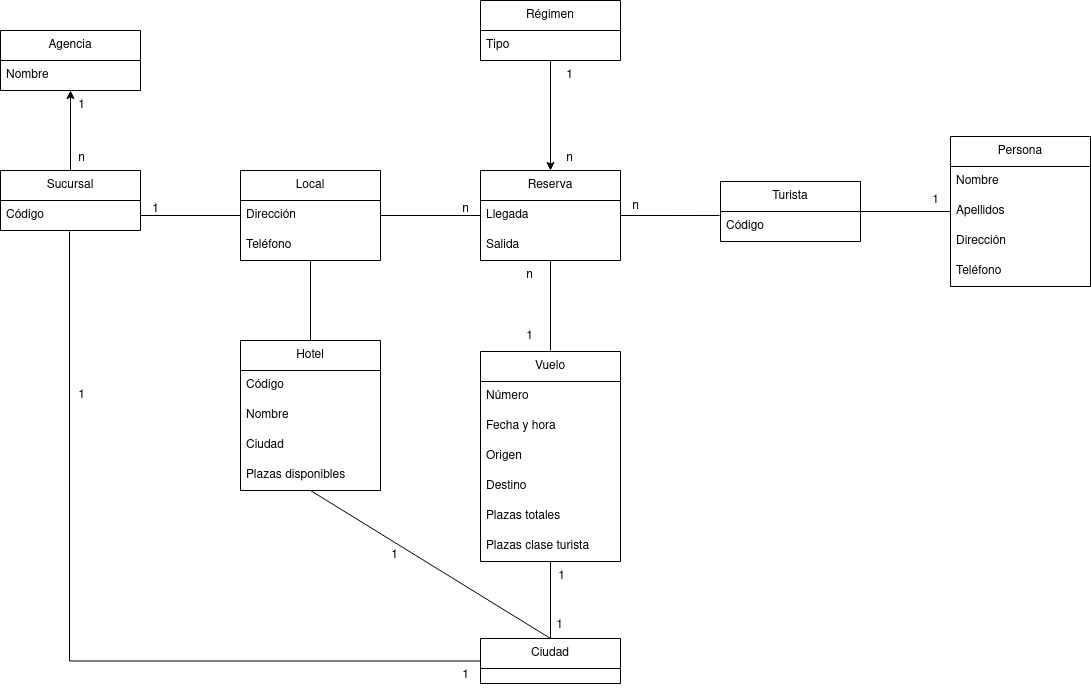

The diagram above was exported from draw.io. Its source (the exported page's mxGraphModel, read from the mxfile embedded in the PNG):
<mxGraphModel dx="1434" dy="664" grid="1" gridSize="10" guides="1" tooltips="1" connect="1" arrows="1" fold="1" page="1" pageScale="1" pageWidth="827" pageHeight="1169" math="0" shadow="0">
  <root>
    <mxCell id="0" />
    <mxCell id="1" parent="0" />
    <mxCell id="4V3yCi693StmEj_8-Hbf-77" value="" style="edgeStyle=orthogonalEdgeStyle;rounded=0;orthogonalLoop=1;jettySize=auto;html=1;startArrow=none;startFill=0;endArrow=none;endFill=0;entryX=0;entryY=0.5;entryDx=0;entryDy=0;exitX=0.493;exitY=1.033;exitDx=0;exitDy=0;exitPerimeter=0;" edge="1" parent="1" source="4V3yCi693StmEj_8-Hbf-5" target="4V3yCi693StmEj_8-Hbf-61">
      <mxGeometry relative="1" as="geometry">
        <mxPoint x="90" y="730" as="targetPoint" />
      </mxGeometry>
    </mxCell>
    <mxCell id="4V3yCi693StmEj_8-Hbf-4" value="&lt;div&gt;Sucursal&lt;/div&gt;" style="swimlane;fontStyle=0;childLayout=stackLayout;horizontal=1;startSize=30;horizontalStack=0;resizeParent=1;resizeParentMax=0;resizeLast=0;collapsible=1;marginBottom=0;whiteSpace=wrap;html=1;" vertex="1" parent="1">
      <mxGeometry x="20" y="590" width="140" height="60" as="geometry" />
    </mxCell>
    <mxCell id="4V3yCi693StmEj_8-Hbf-5" value="Código" style="text;strokeColor=none;fillColor=none;align=left;verticalAlign=middle;spacingLeft=4;spacingRight=4;overflow=hidden;points=[[0,0.5],[1,0.5]];portConstraint=eastwest;rotatable=0;whiteSpace=wrap;html=1;" vertex="1" parent="4V3yCi693StmEj_8-Hbf-4">
      <mxGeometry y="30" width="140" height="30" as="geometry" />
    </mxCell>
    <mxCell id="4V3yCi693StmEj_8-Hbf-16" value="&lt;div&gt;Persona&lt;/div&gt;" style="swimlane;fontStyle=0;childLayout=stackLayout;horizontal=1;startSize=30;horizontalStack=0;resizeParent=1;resizeParentMax=0;resizeLast=0;collapsible=1;marginBottom=0;whiteSpace=wrap;html=1;" vertex="1" parent="1">
      <mxGeometry x="970" y="556" width="140" height="150" as="geometry" />
    </mxCell>
    <mxCell id="4V3yCi693StmEj_8-Hbf-17" value="Nombre" style="text;strokeColor=none;fillColor=none;align=left;verticalAlign=middle;spacingLeft=4;spacingRight=4;overflow=hidden;points=[[0,0.5],[1,0.5]];portConstraint=eastwest;rotatable=0;whiteSpace=wrap;html=1;" vertex="1" parent="4V3yCi693StmEj_8-Hbf-16">
      <mxGeometry y="30" width="140" height="30" as="geometry" />
    </mxCell>
    <mxCell id="4V3yCi693StmEj_8-Hbf-18" value="Apellidos" style="text;strokeColor=none;fillColor=none;align=left;verticalAlign=middle;spacingLeft=4;spacingRight=4;overflow=hidden;points=[[0,0.5],[1,0.5]];portConstraint=eastwest;rotatable=0;whiteSpace=wrap;html=1;" vertex="1" parent="4V3yCi693StmEj_8-Hbf-16">
      <mxGeometry y="60" width="140" height="30" as="geometry" />
    </mxCell>
    <mxCell id="4V3yCi693StmEj_8-Hbf-24" value="Dirección" style="text;strokeColor=none;fillColor=none;align=left;verticalAlign=middle;spacingLeft=4;spacingRight=4;overflow=hidden;points=[[0,0.5],[1,0.5]];portConstraint=eastwest;rotatable=0;whiteSpace=wrap;html=1;" vertex="1" parent="4V3yCi693StmEj_8-Hbf-16">
      <mxGeometry y="90" width="140" height="30" as="geometry" />
    </mxCell>
    <mxCell id="4V3yCi693StmEj_8-Hbf-19" value="Teléfono" style="text;strokeColor=none;fillColor=none;align=left;verticalAlign=middle;spacingLeft=4;spacingRight=4;overflow=hidden;points=[[0,0.5],[1,0.5]];portConstraint=eastwest;rotatable=0;whiteSpace=wrap;html=1;" vertex="1" parent="4V3yCi693StmEj_8-Hbf-16">
      <mxGeometry y="120" width="140" height="30" as="geometry" />
    </mxCell>
    <mxCell id="4V3yCi693StmEj_8-Hbf-20" value="Turista" style="swimlane;fontStyle=0;childLayout=stackLayout;horizontal=1;startSize=30;horizontalStack=0;resizeParent=1;resizeParentMax=0;resizeLast=0;collapsible=1;marginBottom=0;whiteSpace=wrap;html=1;" vertex="1" parent="1">
      <mxGeometry x="740" y="601" width="140" height="60" as="geometry" />
    </mxCell>
    <mxCell id="4V3yCi693StmEj_8-Hbf-21" value="Código" style="text;strokeColor=none;fillColor=none;align=left;verticalAlign=middle;spacingLeft=4;spacingRight=4;overflow=hidden;points=[[0,0.5],[1,0.5]];portConstraint=eastwest;rotatable=0;whiteSpace=wrap;html=1;" vertex="1" parent="4V3yCi693StmEj_8-Hbf-20">
      <mxGeometry y="30" width="140" height="30" as="geometry" />
    </mxCell>
    <mxCell id="4V3yCi693StmEj_8-Hbf-25" value="" style="edgeStyle=orthogonalEdgeStyle;rounded=0;orthogonalLoop=1;jettySize=auto;html=1;entryX=1;entryY=0.5;entryDx=0;entryDy=0;endArrow=none;endFill=0;startArrow=none;startFill=0;" edge="1" parent="1" source="4V3yCi693StmEj_8-Hbf-18" target="4V3yCi693StmEj_8-Hbf-20">
      <mxGeometry relative="1" as="geometry" />
    </mxCell>
    <mxCell id="4V3yCi693StmEj_8-Hbf-26" value="Local" style="swimlane;fontStyle=0;childLayout=stackLayout;horizontal=1;startSize=30;horizontalStack=0;resizeParent=1;resizeParentMax=0;resizeLast=0;collapsible=1;marginBottom=0;whiteSpace=wrap;html=1;" vertex="1" parent="1">
      <mxGeometry x="260" y="590" width="140" height="90" as="geometry" />
    </mxCell>
    <mxCell id="4V3yCi693StmEj_8-Hbf-28" value="Dirección" style="text;strokeColor=none;fillColor=none;align=left;verticalAlign=middle;spacingLeft=4;spacingRight=4;overflow=hidden;points=[[0,0.5],[1,0.5]];portConstraint=eastwest;rotatable=0;whiteSpace=wrap;html=1;" vertex="1" parent="4V3yCi693StmEj_8-Hbf-26">
      <mxGeometry y="30" width="140" height="30" as="geometry" />
    </mxCell>
    <mxCell id="4V3yCi693StmEj_8-Hbf-29" value="Teléfono" style="text;strokeColor=none;fillColor=none;align=left;verticalAlign=middle;spacingLeft=4;spacingRight=4;overflow=hidden;points=[[0,0.5],[1,0.5]];portConstraint=eastwest;rotatable=0;whiteSpace=wrap;html=1;" vertex="1" parent="4V3yCi693StmEj_8-Hbf-26">
      <mxGeometry y="60" width="140" height="30" as="geometry" />
    </mxCell>
    <mxCell id="4V3yCi693StmEj_8-Hbf-30" value="" style="edgeStyle=orthogonalEdgeStyle;rounded=0;orthogonalLoop=1;jettySize=auto;html=1;endArrow=none;endFill=0;" edge="1" parent="1" source="4V3yCi693StmEj_8-Hbf-28">
      <mxGeometry relative="1" as="geometry">
        <mxPoint x="500" y="635" as="targetPoint" />
      </mxGeometry>
    </mxCell>
    <mxCell id="4V3yCi693StmEj_8-Hbf-31" value="" style="edgeStyle=orthogonalEdgeStyle;rounded=0;orthogonalLoop=1;jettySize=auto;html=1;entryX=0;entryY=0.5;entryDx=0;entryDy=0;endArrow=none;endFill=0;" edge="1" parent="1" source="4V3yCi693StmEj_8-Hbf-5" target="4V3yCi693StmEj_8-Hbf-28">
      <mxGeometry relative="1" as="geometry" />
    </mxCell>
    <mxCell id="4V3yCi693StmEj_8-Hbf-39" value="" style="edgeStyle=orthogonalEdgeStyle;rounded=0;orthogonalLoop=1;jettySize=auto;html=1;endArrow=none;endFill=0;startArrow=classic;startFill=1;" edge="1" parent="1" source="4V3yCi693StmEj_8-Hbf-32" target="4V3yCi693StmEj_8-Hbf-4">
      <mxGeometry relative="1" as="geometry" />
    </mxCell>
    <mxCell id="4V3yCi693StmEj_8-Hbf-32" value="Agencia" style="swimlane;fontStyle=0;childLayout=stackLayout;horizontal=1;startSize=30;horizontalStack=0;resizeParent=1;resizeParentMax=0;resizeLast=0;collapsible=1;marginBottom=0;whiteSpace=wrap;html=1;" vertex="1" parent="1">
      <mxGeometry x="20" y="450" width="140" height="60" as="geometry" />
    </mxCell>
    <mxCell id="4V3yCi693StmEj_8-Hbf-102" value="Nombre" style="text;strokeColor=none;fillColor=none;align=left;verticalAlign=middle;spacingLeft=4;spacingRight=4;overflow=hidden;points=[[0,0.5],[1,0.5]];portConstraint=eastwest;rotatable=0;whiteSpace=wrap;html=1;" vertex="1" parent="4V3yCi693StmEj_8-Hbf-32">
      <mxGeometry y="30" width="140" height="30" as="geometry" />
    </mxCell>
    <mxCell id="4V3yCi693StmEj_8-Hbf-40" value="Hotel" style="swimlane;fontStyle=0;childLayout=stackLayout;horizontal=1;startSize=30;horizontalStack=0;resizeParent=1;resizeParentMax=0;resizeLast=0;collapsible=1;marginBottom=0;whiteSpace=wrap;html=1;" vertex="1" parent="1">
      <mxGeometry x="260" y="760" width="140" height="150" as="geometry" />
    </mxCell>
    <mxCell id="4V3yCi693StmEj_8-Hbf-41" value="Código" style="text;strokeColor=none;fillColor=none;align=left;verticalAlign=middle;spacingLeft=4;spacingRight=4;overflow=hidden;points=[[0,0.5],[1,0.5]];portConstraint=eastwest;rotatable=0;whiteSpace=wrap;html=1;" vertex="1" parent="4V3yCi693StmEj_8-Hbf-40">
      <mxGeometry y="30" width="140" height="30" as="geometry" />
    </mxCell>
    <mxCell id="4V3yCi693StmEj_8-Hbf-42" value="Nombre" style="text;strokeColor=none;fillColor=none;align=left;verticalAlign=middle;spacingLeft=4;spacingRight=4;overflow=hidden;points=[[0,0.5],[1,0.5]];portConstraint=eastwest;rotatable=0;whiteSpace=wrap;html=1;" vertex="1" parent="4V3yCi693StmEj_8-Hbf-40">
      <mxGeometry y="60" width="140" height="30" as="geometry" />
    </mxCell>
    <mxCell id="4V3yCi693StmEj_8-Hbf-43" value="Ciudad" style="text;strokeColor=none;fillColor=none;align=left;verticalAlign=middle;spacingLeft=4;spacingRight=4;overflow=hidden;points=[[0,0.5],[1,0.5]];portConstraint=eastwest;rotatable=0;whiteSpace=wrap;html=1;" vertex="1" parent="4V3yCi693StmEj_8-Hbf-40">
      <mxGeometry y="90" width="140" height="30" as="geometry" />
    </mxCell>
    <mxCell id="4V3yCi693StmEj_8-Hbf-44" value="Plazas disponibles" style="text;strokeColor=none;fillColor=none;align=left;verticalAlign=middle;spacingLeft=4;spacingRight=4;overflow=hidden;points=[[0,0.5],[1,0.5]];portConstraint=eastwest;rotatable=0;whiteSpace=wrap;html=1;" vertex="1" parent="4V3yCi693StmEj_8-Hbf-40">
      <mxGeometry y="120" width="140" height="30" as="geometry" />
    </mxCell>
    <mxCell id="4V3yCi693StmEj_8-Hbf-49" value="" style="edgeStyle=orthogonalEdgeStyle;rounded=0;orthogonalLoop=1;jettySize=auto;html=1;endArrow=none;endFill=0;" edge="1" parent="1" source="4V3yCi693StmEj_8-Hbf-45">
      <mxGeometry relative="1" as="geometry">
        <mxPoint x="570" y="770" as="targetPoint" />
      </mxGeometry>
    </mxCell>
    <mxCell id="4V3yCi693StmEj_8-Hbf-98" value="" style="edgeStyle=none;rounded=0;orthogonalLoop=1;jettySize=auto;html=1;startArrow=classic;startFill=1;endArrow=none;endFill=0;" edge="1" parent="1" source="4V3yCi693StmEj_8-Hbf-45" target="4V3yCi693StmEj_8-Hbf-95">
      <mxGeometry relative="1" as="geometry" />
    </mxCell>
    <mxCell id="4V3yCi693StmEj_8-Hbf-45" value="Reserva" style="swimlane;fontStyle=0;childLayout=stackLayout;horizontal=1;startSize=30;horizontalStack=0;resizeParent=1;resizeParentMax=0;resizeLast=0;collapsible=1;marginBottom=0;whiteSpace=wrap;html=1;" vertex="1" parent="1">
      <mxGeometry x="500" y="590" width="140" height="90" as="geometry" />
    </mxCell>
    <mxCell id="4V3yCi693StmEj_8-Hbf-46" value="Llegada&lt;span style=&quot;white-space: pre;&quot;&gt;&#09;&lt;/span&gt;" style="text;strokeColor=none;fillColor=none;align=left;verticalAlign=middle;spacingLeft=4;spacingRight=4;overflow=hidden;points=[[0,0.5],[1,0.5]];portConstraint=eastwest;rotatable=0;whiteSpace=wrap;html=1;" vertex="1" parent="4V3yCi693StmEj_8-Hbf-45">
      <mxGeometry y="30" width="140" height="30" as="geometry" />
    </mxCell>
    <mxCell id="4V3yCi693StmEj_8-Hbf-47" value="Salida" style="text;strokeColor=none;fillColor=none;align=left;verticalAlign=middle;spacingLeft=4;spacingRight=4;overflow=hidden;points=[[0,0.5],[1,0.5]];portConstraint=eastwest;rotatable=0;whiteSpace=wrap;html=1;" vertex="1" parent="4V3yCi693StmEj_8-Hbf-45">
      <mxGeometry y="60" width="140" height="30" as="geometry" />
    </mxCell>
    <mxCell id="4V3yCi693StmEj_8-Hbf-50" value="" style="edgeStyle=orthogonalEdgeStyle;rounded=0;orthogonalLoop=1;jettySize=auto;html=1;entryX=1;entryY=0.5;entryDx=0;entryDy=0;endArrow=none;endFill=0;startArrow=none;startFill=0;exitX=-0.007;exitY=0.133;exitDx=0;exitDy=0;exitPerimeter=0;" edge="1" parent="1" source="4V3yCi693StmEj_8-Hbf-21" target="4V3yCi693StmEj_8-Hbf-46">
      <mxGeometry relative="1" as="geometry">
        <mxPoint x="1000" y="640" as="sourcePoint" />
        <mxPoint x="900" y="640" as="targetPoint" />
      </mxGeometry>
    </mxCell>
    <mxCell id="4V3yCi693StmEj_8-Hbf-71" value="" style="edgeStyle=orthogonalEdgeStyle;rounded=0;orthogonalLoop=1;jettySize=auto;html=1;startArrow=none;startFill=0;endArrow=none;endFill=0;entryX=0.5;entryY=0;entryDx=0;entryDy=0;exitX=0.5;exitY=1;exitDx=0;exitDy=0;" edge="1" parent="1" source="4V3yCi693StmEj_8-Hbf-51" target="4V3yCi693StmEj_8-Hbf-61">
      <mxGeometry relative="1" as="geometry">
        <mxPoint x="570" y="1004" as="sourcePoint" />
        <mxPoint x="570" y="1088" as="targetPoint" />
      </mxGeometry>
    </mxCell>
    <mxCell id="4V3yCi693StmEj_8-Hbf-51" value="Vuelo" style="swimlane;fontStyle=0;childLayout=stackLayout;horizontal=1;startSize=30;horizontalStack=0;resizeParent=1;resizeParentMax=0;resizeLast=0;collapsible=1;marginBottom=0;whiteSpace=wrap;html=1;" vertex="1" parent="1">
      <mxGeometry x="500" y="771" width="140" height="210" as="geometry" />
    </mxCell>
    <mxCell id="4V3yCi693StmEj_8-Hbf-52" value="Número" style="text;strokeColor=none;fillColor=none;align=left;verticalAlign=middle;spacingLeft=4;spacingRight=4;overflow=hidden;points=[[0,0.5],[1,0.5]];portConstraint=eastwest;rotatable=0;whiteSpace=wrap;html=1;" vertex="1" parent="4V3yCi693StmEj_8-Hbf-51">
      <mxGeometry y="30" width="140" height="30" as="geometry" />
    </mxCell>
    <mxCell id="4V3yCi693StmEj_8-Hbf-53" value="Fecha y hora" style="text;strokeColor=none;fillColor=none;align=left;verticalAlign=middle;spacingLeft=4;spacingRight=4;overflow=hidden;points=[[0,0.5],[1,0.5]];portConstraint=eastwest;rotatable=0;whiteSpace=wrap;html=1;" vertex="1" parent="4V3yCi693StmEj_8-Hbf-51">
      <mxGeometry y="60" width="140" height="30" as="geometry" />
    </mxCell>
    <mxCell id="4V3yCi693StmEj_8-Hbf-54" value="Origen" style="text;strokeColor=none;fillColor=none;align=left;verticalAlign=middle;spacingLeft=4;spacingRight=4;overflow=hidden;points=[[0,0.5],[1,0.5]];portConstraint=eastwest;rotatable=0;whiteSpace=wrap;html=1;" vertex="1" parent="4V3yCi693StmEj_8-Hbf-51">
      <mxGeometry y="90" width="140" height="30" as="geometry" />
    </mxCell>
    <mxCell id="4V3yCi693StmEj_8-Hbf-55" value="Destino" style="text;strokeColor=none;fillColor=none;align=left;verticalAlign=middle;spacingLeft=4;spacingRight=4;overflow=hidden;points=[[0,0.5],[1,0.5]];portConstraint=eastwest;rotatable=0;whiteSpace=wrap;html=1;" vertex="1" parent="4V3yCi693StmEj_8-Hbf-51">
      <mxGeometry y="120" width="140" height="30" as="geometry" />
    </mxCell>
    <mxCell id="4V3yCi693StmEj_8-Hbf-78" value="Plazas totales" style="text;strokeColor=none;fillColor=none;align=left;verticalAlign=middle;spacingLeft=4;spacingRight=4;overflow=hidden;points=[[0,0.5],[1,0.5]];portConstraint=eastwest;rotatable=0;whiteSpace=wrap;html=1;" vertex="1" parent="4V3yCi693StmEj_8-Hbf-51">
      <mxGeometry y="150" width="140" height="30" as="geometry" />
    </mxCell>
    <mxCell id="4V3yCi693StmEj_8-Hbf-80" value="Plazas clase turista" style="text;strokeColor=none;fillColor=none;align=left;verticalAlign=middle;spacingLeft=4;spacingRight=4;overflow=hidden;points=[[0,0.5],[1,0.5]];portConstraint=eastwest;rotatable=0;whiteSpace=wrap;html=1;" vertex="1" parent="4V3yCi693StmEj_8-Hbf-51">
      <mxGeometry y="180" width="140" height="30" as="geometry" />
    </mxCell>
    <mxCell id="4V3yCi693StmEj_8-Hbf-73" value="" style="rounded=0;orthogonalLoop=1;jettySize=auto;html=1;startArrow=none;startFill=0;endArrow=none;endFill=0;exitX=0.5;exitY=0;exitDx=0;exitDy=0;" edge="1" parent="1" source="4V3yCi693StmEj_8-Hbf-61">
      <mxGeometry relative="1" as="geometry">
        <mxPoint x="330" y="910" as="targetPoint" />
      </mxGeometry>
    </mxCell>
    <mxCell id="4V3yCi693StmEj_8-Hbf-61" value="Ciudad" style="swimlane;fontStyle=0;childLayout=stackLayout;horizontal=1;startSize=30;horizontalStack=0;resizeParent=1;resizeParentMax=0;resizeLast=0;collapsible=1;marginBottom=0;whiteSpace=wrap;html=1;" vertex="1" parent="1">
      <mxGeometry x="500" y="1058" width="140" height="45" as="geometry" />
    </mxCell>
    <mxCell id="4V3yCi693StmEj_8-Hbf-81" value="" style="rounded=0;orthogonalLoop=1;jettySize=auto;html=1;startArrow=none;startFill=0;endArrow=none;endFill=0;entryX=0.5;entryY=1;entryDx=0;entryDy=0;exitX=0.5;exitY=0;exitDx=0;exitDy=0;" edge="1" parent="1" source="4V3yCi693StmEj_8-Hbf-40" target="4V3yCi693StmEj_8-Hbf-26">
      <mxGeometry relative="1" as="geometry">
        <mxPoint x="580" y="1068" as="sourcePoint" />
        <mxPoint x="339" y="919" as="targetPoint" />
      </mxGeometry>
    </mxCell>
    <mxCell id="4V3yCi693StmEj_8-Hbf-82" value="1" style="text;html=1;align=center;verticalAlign=middle;resizable=0;points=[];autosize=1;strokeColor=none;fillColor=none;" vertex="1" parent="1">
      <mxGeometry x="86" y="510" width="30" height="30" as="geometry" />
    </mxCell>
    <mxCell id="4V3yCi693StmEj_8-Hbf-83" value="n" style="text;html=1;align=center;verticalAlign=middle;resizable=0;points=[];autosize=1;strokeColor=none;fillColor=none;" vertex="1" parent="1">
      <mxGeometry x="86" y="563" width="30" height="30" as="geometry" />
    </mxCell>
    <mxCell id="4V3yCi693StmEj_8-Hbf-84" value="1" style="text;html=1;align=center;verticalAlign=middle;resizable=0;points=[];autosize=1;strokeColor=none;fillColor=none;" vertex="1" parent="1">
      <mxGeometry x="470" y="1080" width="30" height="30" as="geometry" />
    </mxCell>
    <mxCell id="4V3yCi693StmEj_8-Hbf-85" value="1" style="text;html=1;align=center;verticalAlign=middle;resizable=0;points=[];autosize=1;strokeColor=none;fillColor=none;" vertex="1" parent="1">
      <mxGeometry x="564" y="1030" width="30" height="30" as="geometry" />
    </mxCell>
    <mxCell id="4V3yCi693StmEj_8-Hbf-86" value="1" style="text;html=1;align=center;verticalAlign=middle;resizable=0;points=[];autosize=1;strokeColor=none;fillColor=none;" vertex="1" parent="1">
      <mxGeometry x="566" y="981" width="30" height="30" as="geometry" />
    </mxCell>
    <mxCell id="4V3yCi693StmEj_8-Hbf-87" value="1" style="text;html=1;align=center;verticalAlign=middle;resizable=0;points=[];autosize=1;strokeColor=none;fillColor=none;" vertex="1" parent="1">
      <mxGeometry x="86" y="800" width="30" height="30" as="geometry" />
    </mxCell>
    <mxCell id="4V3yCi693StmEj_8-Hbf-88" value="1" style="text;html=1;align=center;verticalAlign=middle;resizable=0;points=[];autosize=1;strokeColor=none;fillColor=none;" vertex="1" parent="1">
      <mxGeometry x="399" y="960" width="30" height="30" as="geometry" />
    </mxCell>
    <mxCell id="4V3yCi693StmEj_8-Hbf-89" value="1" style="text;html=1;align=center;verticalAlign=middle;resizable=0;points=[];autosize=1;strokeColor=none;fillColor=none;" vertex="1" parent="1">
      <mxGeometry x="534" y="741" width="30" height="30" as="geometry" />
    </mxCell>
    <mxCell id="4V3yCi693StmEj_8-Hbf-90" value="n" style="text;html=1;align=center;verticalAlign=middle;resizable=0;points=[];autosize=1;strokeColor=none;fillColor=none;" vertex="1" parent="1">
      <mxGeometry x="534" y="680" width="30" height="30" as="geometry" />
    </mxCell>
    <mxCell id="4V3yCi693StmEj_8-Hbf-91" value="n" style="text;html=1;align=center;verticalAlign=middle;resizable=0;points=[];autosize=1;strokeColor=none;fillColor=none;" vertex="1" parent="1">
      <mxGeometry x="640" y="611" width="30" height="30" as="geometry" />
    </mxCell>
    <mxCell id="4V3yCi693StmEj_8-Hbf-92" value="1" style="text;html=1;align=center;verticalAlign=middle;resizable=0;points=[];autosize=1;strokeColor=none;fillColor=none;" vertex="1" parent="1">
      <mxGeometry x="160" y="614" width="30" height="30" as="geometry" />
    </mxCell>
    <mxCell id="4V3yCi693StmEj_8-Hbf-94" value="n" style="text;html=1;align=center;verticalAlign=middle;resizable=0;points=[];autosize=1;strokeColor=none;fillColor=none;" vertex="1" parent="1">
      <mxGeometry x="470" y="614" width="30" height="30" as="geometry" />
    </mxCell>
    <mxCell id="4V3yCi693StmEj_8-Hbf-95" value="Régimen" style="swimlane;fontStyle=0;childLayout=stackLayout;horizontal=1;startSize=30;horizontalStack=0;resizeParent=1;resizeParentMax=0;resizeLast=0;collapsible=1;marginBottom=0;whiteSpace=wrap;html=1;" vertex="1" parent="1">
      <mxGeometry x="500" y="420" width="140" height="60" as="geometry" />
    </mxCell>
    <mxCell id="4V3yCi693StmEj_8-Hbf-96" value="Tipo" style="text;strokeColor=none;fillColor=none;align=left;verticalAlign=middle;spacingLeft=4;spacingRight=4;overflow=hidden;points=[[0,0.5],[1,0.5]];portConstraint=eastwest;rotatable=0;whiteSpace=wrap;html=1;" vertex="1" parent="4V3yCi693StmEj_8-Hbf-95">
      <mxGeometry y="30" width="140" height="30" as="geometry" />
    </mxCell>
    <mxCell id="4V3yCi693StmEj_8-Hbf-99" value="n" style="text;html=1;align=center;verticalAlign=middle;resizable=0;points=[];autosize=1;strokeColor=none;fillColor=none;" vertex="1" parent="1">
      <mxGeometry x="574" y="563" width="30" height="30" as="geometry" />
    </mxCell>
    <mxCell id="4V3yCi693StmEj_8-Hbf-100" value="1" style="text;html=1;align=center;verticalAlign=middle;resizable=0;points=[];autosize=1;strokeColor=none;fillColor=none;" vertex="1" parent="1">
      <mxGeometry x="574" y="480" width="30" height="30" as="geometry" />
    </mxCell>
    <mxCell id="4V3yCi693StmEj_8-Hbf-101" value="1" style="text;html=1;align=center;verticalAlign=middle;resizable=0;points=[];autosize=1;strokeColor=none;fillColor=none;" vertex="1" parent="1">
      <mxGeometry x="940" y="605" width="30" height="30" as="geometry" />
    </mxCell>
  </root>
</mxGraphModel>